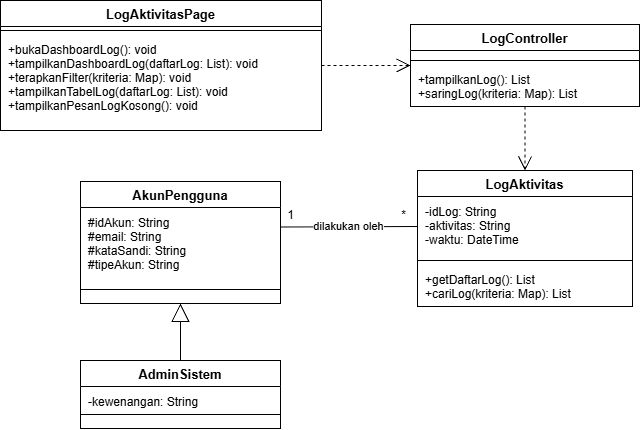

The diagram above was exported from draw.io. Its source (the exported page's mxGraphModel, read from the mxfile embedded in the PNG):
<mxGraphModel dx="1226" dy="668" grid="1" gridSize="10" guides="1" tooltips="1" connect="1" arrows="1" fold="1" page="1" pageScale="1" pageWidth="1400" pageHeight="750" math="0" shadow="0">
  <root>
    <mxCell id="0" />
    <mxCell id="1" parent="0" />
    <mxCell id="c12_LP" parent="1" style="swimlane;fontStyle=1;align=center;verticalAlign=top;childLayout=stackLayout;horizontal=1;startSize=26;horizontalStack=0;resizeParent=1;resizeParentMax=0;resizeLast=0;collapsible=0;marginBottom=0;fillColor=#FFFFFF;strokeColor=#000000;fontColor=#000000;swimlaneFillColor=#FFFFFF;fontSize=13;" value="LogAktivitasPage" vertex="1">
      <mxGeometry height="130" width="321" x="20" y="40" as="geometry" />
    </mxCell>
    <mxCell id="c12_LP_l" parent="c12_LP" style="line;strokeWidth=1;fillColor=none;align=left;verticalAlign=middle;spacingTop=-1;spacingLeft=3;spacingRight=3;rotatable=0;labelPosition=right;points=[];portConstraint=eastwest;strokeColor=inherit;" value="" vertex="1">
      <mxGeometry height="8" width="321" y="26" as="geometry" />
    </mxCell>
    <mxCell id="c12_LP_m" parent="c12_LP" style="text;strokeColor=none;fillColor=none;align=left;verticalAlign=top;spacingLeft=6;spacingRight=4;spacingTop=2;overflow=hidden;rotatable=0;fontSize=12;" value="+bukaDashboardLog(): void&#10;+tampilkanDashboardLog(daftarLog: List): void&#10;+terapkanFilter(kriteria: Map): void&#10;+tampilkanTabelLog(daftarLog: List): void&#10;+tampilkanPesanLogKosong(): void" vertex="1">
      <mxGeometry height="96" width="321" y="34" as="geometry" />
    </mxCell>
    <mxCell id="c12_LC" parent="1" style="swimlane;fontStyle=1;align=center;verticalAlign=top;childLayout=stackLayout;horizontal=1;startSize=26;horizontalStack=0;resizeParent=1;resizeParentMax=0;resizeLast=0;collapsible=0;marginBottom=0;fillColor=#FFFFFF;strokeColor=#000000;fontColor=#000000;swimlaneFillColor=#FFFFFF;fontSize=13;" value="LogController" vertex="1">
      <mxGeometry height="82" width="229" x="430" y="64" as="geometry" />
    </mxCell>
    <mxCell id="c12_LC_a" parent="c12_LC" style="text;strokeColor=none;fillColor=none;align=left;verticalAlign=top;spacingLeft=6;spacingRight=4;spacingTop=2;overflow=hidden;rotatable=0;fontSize=12;" value="" vertex="1">
      <mxGeometry height="6" width="229" y="26" as="geometry" />
    </mxCell>
    <mxCell id="c12_LC_l" parent="c12_LC" style="line;strokeWidth=1;fillColor=none;align=left;verticalAlign=middle;spacingTop=-1;spacingLeft=3;spacingRight=3;rotatable=0;labelPosition=right;points=[];portConstraint=eastwest;strokeColor=inherit;" value="" vertex="1">
      <mxGeometry height="8" width="229" y="32" as="geometry" />
    </mxCell>
    <mxCell id="c12_LC_m" parent="c12_LC" style="text;strokeColor=none;fillColor=none;align=left;verticalAlign=top;spacingLeft=6;spacingRight=4;spacingTop=2;overflow=hidden;rotatable=0;fontSize=12;" value="+tampilkanLog(): List&#10;+saringLog(kriteria: Map): List" vertex="1">
      <mxGeometry height="42" width="229" y="40" as="geometry" />
    </mxCell>
    <mxCell id="c12_LA" parent="1" style="swimlane;fontStyle=1;align=center;verticalAlign=top;childLayout=stackLayout;horizontal=1;startSize=26;horizontalStack=0;resizeParent=1;resizeParentMax=0;resizeLast=0;collapsible=0;marginBottom=0;fillColor=#FFFFFF;strokeColor=#000000;fontColor=#000000;swimlaneFillColor=#FFFFFF;fontSize=13;" value="LogAktivitas" vertex="1">
      <mxGeometry height="136" width="215" x="437" y="210" as="geometry" />
    </mxCell>
    <mxCell id="c12_LA_a" parent="c12_LA" style="text;strokeColor=none;fillColor=none;align=left;verticalAlign=top;spacingLeft=6;spacingRight=4;spacingTop=2;overflow=hidden;rotatable=0;fontSize=12;" value="-idLog: String&#10;-aktivitas: String&#10;-waktu: DateTime" vertex="1">
      <mxGeometry height="60" width="215" y="26" as="geometry" />
    </mxCell>
    <mxCell id="c12_LA_l" parent="c12_LA" style="line;strokeWidth=1;fillColor=none;align=left;verticalAlign=middle;spacingTop=-1;spacingLeft=3;spacingRight=3;rotatable=0;labelPosition=right;points=[];portConstraint=eastwest;strokeColor=inherit;" value="" vertex="1">
      <mxGeometry height="8" width="215" y="86" as="geometry" />
    </mxCell>
    <mxCell id="c12_LA_m" parent="c12_LA" style="text;strokeColor=none;fillColor=none;align=left;verticalAlign=top;spacingLeft=6;spacingRight=4;spacingTop=2;overflow=hidden;rotatable=0;fontSize=12;" value="+getDaftarLog(): List&#10;+cariLog(kriteria: Map): List" vertex="1">
      <mxGeometry height="42" width="215" y="94" as="geometry" />
    </mxCell>
    <mxCell id="c12_AK" parent="1" style="swimlane;fontStyle=1;align=center;verticalAlign=top;childLayout=stackLayout;horizontal=1;startSize=26;horizontalStack=0;resizeParent=1;resizeParentMax=0;resizeLast=0;collapsible=0;marginBottom=0;fillColor=#FFFFFF;strokeColor=#000000;fontColor=#000000;swimlaneFillColor=#FFFFFF;fontSize=13;" value="AkunPengguna" vertex="1">
      <mxGeometry height="122" width="200" x="100" y="221" as="geometry" />
    </mxCell>
    <mxCell id="c12_AK_a" parent="c12_AK" style="text;strokeColor=none;fillColor=none;align=left;verticalAlign=top;spacingLeft=6;spacingRight=4;spacingTop=2;overflow=hidden;rotatable=0;fontSize=12;" value="#idAkun: String&#10;#email: String&#10;#kataSandi: String&#10;#tipeAkun: String" vertex="1">
      <mxGeometry height="78" width="200" y="26" as="geometry" />
    </mxCell>
    <mxCell id="c12_AK_l" parent="c12_AK" style="line;strokeWidth=1;fillColor=none;align=left;verticalAlign=middle;spacingTop=-1;spacingLeft=3;spacingRight=3;rotatable=0;labelPosition=right;points=[];portConstraint=eastwest;strokeColor=inherit;" value="" vertex="1">
      <mxGeometry height="8" width="200" y="104" as="geometry" />
    </mxCell>
    <mxCell id="c12_AK_m" parent="c12_AK" style="text;strokeColor=none;fillColor=none;align=left;verticalAlign=top;spacingLeft=6;spacingRight=4;spacingTop=2;overflow=hidden;rotatable=0;fontSize=12;" value="" vertex="1">
      <mxGeometry height="10" width="200" y="112" as="geometry" />
    </mxCell>
    <mxCell id="c12_AD" parent="1" style="swimlane;fontStyle=1;align=center;verticalAlign=top;childLayout=stackLayout;horizontal=1;startSize=26;horizontalStack=0;resizeParent=1;resizeParentMax=0;resizeLast=0;collapsible=0;marginBottom=0;fillColor=#FFFFFF;strokeColor=#000000;fontColor=#000000;swimlaneFillColor=#FFFFFF;fontSize=13;" value="AdminSistem" vertex="1">
      <mxGeometry height="68" width="200" x="100" y="400" as="geometry" />
    </mxCell>
    <mxCell id="c12_AD_a" parent="c12_AD" style="text;strokeColor=none;fillColor=none;align=left;verticalAlign=top;spacingLeft=6;spacingRight=4;spacingTop=2;overflow=hidden;rotatable=0;fontSize=12;" value="-kewenangan: String" vertex="1">
      <mxGeometry height="24" width="200" y="26" as="geometry" />
    </mxCell>
    <mxCell id="c12_AD_l" parent="c12_AD" style="line;strokeWidth=1;fillColor=none;align=left;verticalAlign=middle;spacingTop=-1;spacingLeft=3;spacingRight=3;rotatable=0;labelPosition=right;points=[];portConstraint=eastwest;strokeColor=inherit;" value="" vertex="1">
      <mxGeometry height="8" width="200" y="50" as="geometry" />
    </mxCell>
    <mxCell id="c12_AD_m" parent="c12_AD" style="text;strokeColor=none;fillColor=none;align=left;verticalAlign=top;spacingLeft=6;spacingRight=4;spacingTop=2;overflow=hidden;rotatable=0;fontSize=12;" value="" vertex="1">
      <mxGeometry height="10" width="200" y="58" as="geometry" />
    </mxCell>
    <mxCell id="c12_e0" edge="1" parent="1" source="c12_LP" style="endArrow=open;endSize=12;dashed=1;html=1;rounded=0;strokeColor=#000000;fontSize=11;labelBackgroundColor=#FFFFFF;exitX=1;exitY=0.5;exitDx=0;exitDy=0;entryX=0;entryY=0.5;entryDx=0;entryDy=0;" target="c12_LC" value="">
      <mxGeometry relative="1" as="geometry" />
    </mxCell>
    <mxCell id="c12_e1" edge="1" parent="1" source="c12_LC" style="endArrow=open;endSize=12;dashed=1;html=1;rounded=0;edgeStyle=orthogonalEdgeStyle;strokeColor=#000000;fontSize=11;labelBackgroundColor=#FFFFFF;exitX=0.5;exitY=1;exitDx=0;exitDy=0;entryX=0.5;entryY=0;entryDx=0;entryDy=0;" target="c12_LA" value="">
      <mxGeometry relative="1" as="geometry" />
    </mxCell>
    <mxCell id="c12_e2" edge="1" parent="1" source="c12_LA_a" style="endArrow=none;html=1;rounded=0;strokeColor=#000000;fontSize=11;labelBackgroundColor=#FFFFFF;exitX=0;exitY=0.5;exitDx=0;exitDy=0;entryX=1;entryY=0.25;entryDx=0;entryDy=0;" target="c12_AK_a" value="dilakukan oleh">
      <mxGeometry relative="1" as="geometry" />
    </mxCell>
    <mxCell id="c12_e2_m0" connectable="0" parent="c12_e2" style="edgeLabel;html=1;align=center;verticalAlign=middle;resizable=0;points=[];fontSize=12;" value="*" vertex="1">
      <mxGeometry relative="1" x="-0.7897" y="-12" as="geometry">
        <mxPoint as="offset" />
      </mxGeometry>
    </mxCell>
    <mxCell id="c12_e2_m1" connectable="0" parent="c12_e2" style="edgeLabel;html=1;align=center;verticalAlign=middle;resizable=0;points=[];fontSize=12;" value="1" vertex="1">
      <mxGeometry relative="1" x="0.85" y="-12" as="geometry">
        <mxPoint as="offset" />
      </mxGeometry>
    </mxCell>
    <mxCell id="c12_e3" edge="1" parent="1" source="c12_AD" style="endArrow=block;endSize=16;endFill=0;html=1;rounded=0;edgeStyle=orthogonalEdgeStyle;strokeColor=#000000;fontSize=11;labelBackgroundColor=#FFFFFF;exitX=0.5;exitY=0;exitDx=0;exitDy=0;entryX=0.5;entryY=1;entryDx=0;entryDy=0;" target="c12_AK" value="">
      <mxGeometry relative="1" as="geometry" />
    </mxCell>
  </root>
</mxGraphModel>